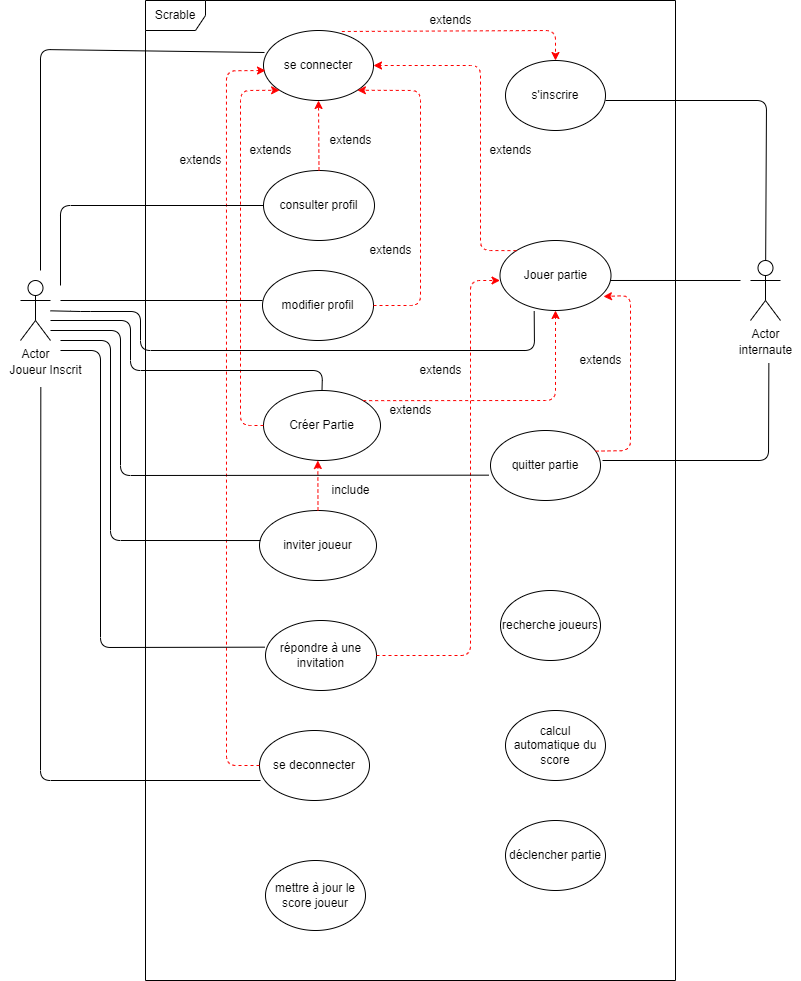

The diagram above was exported from draw.io. Its source (the exported page's mxGraphModel, read from the mxfile embedded in the PNG):
<mxGraphModel dx="1434" dy="802" grid="1" gridSize="10" guides="1" tooltips="1" connect="1" arrows="1" fold="1" page="1" pageScale="1" pageWidth="827" pageHeight="1169" math="0" shadow="0">
  <root>
    <mxCell id="0" />
    <mxCell id="1" parent="0" />
    <mxCell id="9IW9Vwr-duCi3p6Iaf66-1" value="Scrable" style="shape=umlFrame;whiteSpace=wrap;html=1;" parent="1" vertex="1">
      <mxGeometry x="185" y="20" width="530" height="980" as="geometry" />
    </mxCell>
    <mxCell id="9IW9Vwr-duCi3p6Iaf66-2" value="modifier profil" style="ellipse;whiteSpace=wrap;html=1;" parent="1" vertex="1">
      <mxGeometry x="302" y="290" width="111" height="70" as="geometry" />
    </mxCell>
    <mxCell id="9IW9Vwr-duCi3p6Iaf66-3" value="Créer Partie" style="ellipse;whiteSpace=wrap;html=1;" parent="1" vertex="1">
      <mxGeometry x="303" y="410" width="117" height="70" as="geometry" />
    </mxCell>
    <mxCell id="9IW9Vwr-duCi3p6Iaf66-4" value="Jouer partie" style="ellipse;whiteSpace=wrap;html=1;" parent="1" vertex="1">
      <mxGeometry x="539.5" y="260" width="111" height="70" as="geometry" />
    </mxCell>
    <mxCell id="9IW9Vwr-duCi3p6Iaf66-5" value="répondre à une invitation" style="ellipse;whiteSpace=wrap;html=1;" parent="1" vertex="1">
      <mxGeometry x="305" y="640" width="111" height="70" as="geometry" />
    </mxCell>
    <mxCell id="9IW9Vwr-duCi3p6Iaf66-6" value="inviter joueur" style="ellipse;whiteSpace=wrap;html=1;" parent="1" vertex="1">
      <mxGeometry x="299" y="530" width="117" height="70" as="geometry" />
    </mxCell>
    <mxCell id="9IW9Vwr-duCi3p6Iaf66-7" value="quitter partie" style="ellipse;whiteSpace=wrap;html=1;" parent="1" vertex="1">
      <mxGeometry x="530" y="450" width="110" height="70" as="geometry" />
    </mxCell>
    <mxCell id="9IW9Vwr-duCi3p6Iaf66-8" value="calcul automatique du score" style="ellipse;whiteSpace=wrap;html=1;" parent="1" vertex="1">
      <mxGeometry x="545" y="730" width="100" height="70" as="geometry" />
    </mxCell>
    <mxCell id="9IW9Vwr-duCi3p6Iaf66-9" value="déclencher partie" style="ellipse;whiteSpace=wrap;html=1;" parent="1" vertex="1">
      <mxGeometry x="545" y="840" width="100" height="70" as="geometry" />
    </mxCell>
    <mxCell id="9IW9Vwr-duCi3p6Iaf66-10" value="mettre à jour le score joueur" style="ellipse;whiteSpace=wrap;html=1;" parent="1" vertex="1">
      <mxGeometry x="305" y="880" width="100" height="70" as="geometry" />
    </mxCell>
    <mxCell id="9IW9Vwr-duCi3p6Iaf66-11" value="consulter profil" style="ellipse;whiteSpace=wrap;html=1;" parent="1" vertex="1">
      <mxGeometry x="303" y="190" width="111" height="70" as="geometry" />
    </mxCell>
    <mxCell id="9IW9Vwr-duCi3p6Iaf66-12" value="s'inscrire" style="ellipse;whiteSpace=wrap;html=1;" parent="1" vertex="1">
      <mxGeometry x="545" y="80" width="100" height="70" as="geometry" />
    </mxCell>
    <mxCell id="9IW9Vwr-duCi3p6Iaf66-13" value="se connecter" style="ellipse;whiteSpace=wrap;html=1;" parent="1" vertex="1">
      <mxGeometry x="303" y="50" width="110" height="70" as="geometry" />
    </mxCell>
    <mxCell id="9IW9Vwr-duCi3p6Iaf66-14" value="Actor" style="shape=umlActor;verticalLabelPosition=bottom;verticalAlign=top;html=1;" parent="1" vertex="1">
      <mxGeometry x="60" y="300" width="30" height="60" as="geometry" />
    </mxCell>
    <mxCell id="9IW9Vwr-duCi3p6Iaf66-15" value="Joueur Inscrit" style="text;html=1;align=center;verticalAlign=middle;resizable=0;points=[];autosize=1;" parent="1" vertex="1">
      <mxGeometry x="40" y="380" width="90" height="20" as="geometry" />
    </mxCell>
    <mxCell id="9IW9Vwr-duCi3p6Iaf66-16" value="Actor" style="shape=umlActor;verticalLabelPosition=bottom;verticalAlign=top;html=1;" parent="1" vertex="1">
      <mxGeometry x="790" y="280" width="30" height="60" as="geometry" />
    </mxCell>
    <mxCell id="9IW9Vwr-duCi3p6Iaf66-17" value="internaute" style="text;html=1;align=center;verticalAlign=middle;resizable=0;points=[];autosize=1;" parent="1" vertex="1">
      <mxGeometry x="770" y="360" width="70" height="20" as="geometry" />
    </mxCell>
    <mxCell id="9IW9Vwr-duCi3p6Iaf66-18" value="" style="endArrow=none;html=1;" parent="1" target="9IW9Vwr-duCi3p6Iaf66-16" edge="1">
      <mxGeometry width="50" height="50" relative="1" as="geometry">
        <mxPoint x="645" y="120" as="sourcePoint" />
        <mxPoint x="440" y="320" as="targetPoint" />
        <Array as="points">
          <mxPoint x="806" y="120" />
        </Array>
      </mxGeometry>
    </mxCell>
    <mxCell id="9IW9Vwr-duCi3p6Iaf66-19" value="" style="endArrow=none;html=1;" parent="1" source="9IW9Vwr-duCi3p6Iaf66-4" edge="1">
      <mxGeometry width="50" height="50" relative="1" as="geometry">
        <mxPoint x="390" y="370" as="sourcePoint" />
        <mxPoint x="780" y="300" as="targetPoint" />
        <Array as="points">
          <mxPoint x="650" y="300" />
        </Array>
      </mxGeometry>
    </mxCell>
    <mxCell id="9IW9Vwr-duCi3p6Iaf66-20" value="" style="endArrow=none;html=1;entryX=0.548;entryY=1.133;entryDx=0;entryDy=0;entryPerimeter=0;" parent="1" target="9IW9Vwr-duCi3p6Iaf66-17" edge="1">
      <mxGeometry width="50" height="50" relative="1" as="geometry">
        <mxPoint x="642" y="480" as="sourcePoint" />
        <mxPoint x="790" y="310" as="targetPoint" />
        <Array as="points">
          <mxPoint x="808" y="480" />
        </Array>
      </mxGeometry>
    </mxCell>
    <mxCell id="9IW9Vwr-duCi3p6Iaf66-21" value="" style="endArrow=classic;html=1;exitX=0.5;exitY=0;exitDx=0;exitDy=0;entryX=0.5;entryY=1;entryDx=0;entryDy=0;dashed=1;strokeColor=#FF0000;" parent="1" source="9IW9Vwr-duCi3p6Iaf66-11" target="9IW9Vwr-duCi3p6Iaf66-13" edge="1">
      <mxGeometry width="50" height="50" relative="1" as="geometry">
        <mxPoint x="390" y="370" as="sourcePoint" />
        <mxPoint x="440" y="320" as="targetPoint" />
      </mxGeometry>
    </mxCell>
    <mxCell id="9IW9Vwr-duCi3p6Iaf66-22" value="extends" style="text;html=1;align=center;verticalAlign=middle;resizable=0;points=[];autosize=1;" parent="1" vertex="1">
      <mxGeometry x="360" y="150" width="60" height="20" as="geometry" />
    </mxCell>
    <mxCell id="9IW9Vwr-duCi3p6Iaf66-23" value="" style="endArrow=classic;html=1;entryX=1;entryY=1;entryDx=0;entryDy=0;dashed=1;exitX=1;exitY=0.5;exitDx=0;exitDy=0;strokeColor=#FF0000;" parent="1" source="9IW9Vwr-duCi3p6Iaf66-2" target="9IW9Vwr-duCi3p6Iaf66-13" edge="1">
      <mxGeometry width="50" height="50" relative="1" as="geometry">
        <mxPoint x="368.5" y="200" as="sourcePoint" />
        <mxPoint x="368" y="130" as="targetPoint" />
        <Array as="points">
          <mxPoint x="460" y="325" />
          <mxPoint x="460" y="110" />
        </Array>
      </mxGeometry>
    </mxCell>
    <mxCell id="9IW9Vwr-duCi3p6Iaf66-24" value="extends" style="text;html=1;align=center;verticalAlign=middle;resizable=0;points=[];autosize=1;" parent="1" vertex="1">
      <mxGeometry x="400" y="260" width="60" height="20" as="geometry" />
    </mxCell>
    <mxCell id="9IW9Vwr-duCi3p6Iaf66-25" value="" style="endArrow=classic;html=1;entryX=0;entryY=1;entryDx=0;entryDy=0;dashed=1;exitX=0;exitY=0.5;exitDx=0;exitDy=0;strokeColor=#FF0000;" parent="1" source="9IW9Vwr-duCi3p6Iaf66-3" target="9IW9Vwr-duCi3p6Iaf66-13" edge="1">
      <mxGeometry width="50" height="50" relative="1" as="geometry">
        <mxPoint x="222.99999999999795" y="360" as="sourcePoint" />
        <mxPoint x="206.9586860152176" y="144.7055082047723" as="targetPoint" />
        <Array as="points">
          <mxPoint x="280" y="445" />
          <mxPoint x="280" y="110" />
        </Array>
      </mxGeometry>
    </mxCell>
    <mxCell id="9IW9Vwr-duCi3p6Iaf66-26" value="extends" style="text;html=1;align=center;verticalAlign=middle;resizable=0;points=[];autosize=1;" parent="1" vertex="1">
      <mxGeometry x="280" y="160" width="60" height="20" as="geometry" />
    </mxCell>
    <mxCell id="9IW9Vwr-duCi3p6Iaf66-27" value="" style="endArrow=classic;html=1;entryX=0;entryY=1;entryDx=0;entryDy=0;dashed=1;exitX=1;exitY=0.5;exitDx=0;exitDy=0;strokeColor=#FF0000;" parent="1" source="9IW9Vwr-duCi3p6Iaf66-5" edge="1">
      <mxGeometry width="50" height="50" relative="1" as="geometry">
        <mxPoint x="523.4600000000021" y="635.29" as="sourcePoint" />
        <mxPoint x="539.5013139847822" y="299.99550820477225" as="targetPoint" />
        <Array as="points">
          <mxPoint x="510" y="675" />
          <mxPoint x="510" y="300" />
        </Array>
      </mxGeometry>
    </mxCell>
    <mxCell id="9IW9Vwr-duCi3p6Iaf66-28" value="extends" style="text;html=1;align=center;verticalAlign=middle;resizable=0;points=[];autosize=1;" parent="1" vertex="1">
      <mxGeometry x="450" y="380" width="60" height="20" as="geometry" />
    </mxCell>
    <mxCell id="9IW9Vwr-duCi3p6Iaf66-29" value="" style="endArrow=classic;html=1;entryX=0.5;entryY=1;entryDx=0;entryDy=0;dashed=1;exitX=0.5;exitY=0;exitDx=0;exitDy=0;strokeColor=#FF0000;" parent="1" source="9IW9Vwr-duCi3p6Iaf66-6" edge="1">
      <mxGeometry width="50" height="50" relative="1" as="geometry">
        <mxPoint x="357" y="520" as="sourcePoint" />
        <mxPoint x="357.3299999999999" y="480" as="targetPoint" />
      </mxGeometry>
    </mxCell>
    <mxCell id="9IW9Vwr-duCi3p6Iaf66-30" value="include" style="text;html=1;align=center;verticalAlign=middle;resizable=0;points=[];autosize=1;" parent="1" vertex="1">
      <mxGeometry x="365" y="500" width="50" height="20" as="geometry" />
    </mxCell>
    <mxCell id="9IW9Vwr-duCi3p6Iaf66-31" value="se deconnecter" style="ellipse;whiteSpace=wrap;html=1;" parent="1" vertex="1">
      <mxGeometry x="299" y="750" width="110" height="70" as="geometry" />
    </mxCell>
    <mxCell id="9IW9Vwr-duCi3p6Iaf66-32" value="recherche joueurs" style="ellipse;whiteSpace=wrap;html=1;" parent="1" vertex="1">
      <mxGeometry x="540" y="610" width="100" height="70" as="geometry" />
    </mxCell>
    <mxCell id="9IW9Vwr-duCi3p6Iaf66-33" value="" style="endArrow=classic;html=1;entryX=0.5;entryY=1;entryDx=0;entryDy=0;dashed=1;exitX=1;exitY=0;exitDx=0;exitDy=0;strokeColor=#FF0000;" parent="1" source="9IW9Vwr-duCi3p6Iaf66-3" target="9IW9Vwr-duCi3p6Iaf66-4" edge="1">
      <mxGeometry width="50" height="50" relative="1" as="geometry">
        <mxPoint x="420" y="440" as="sourcePoint" />
        <mxPoint x="561.7513139847822" y="322.49550820477225" as="targetPoint" />
        <Array as="points">
          <mxPoint x="595" y="420" />
        </Array>
      </mxGeometry>
    </mxCell>
    <mxCell id="9IW9Vwr-duCi3p6Iaf66-34" value="extends" style="text;html=1;align=center;verticalAlign=middle;resizable=0;points=[];autosize=1;" parent="1" vertex="1">
      <mxGeometry x="420" y="420" width="60" height="20" as="geometry" />
    </mxCell>
    <mxCell id="9IW9Vwr-duCi3p6Iaf66-35" value="" style="endArrow=classic;html=1;entryX=1;entryY=0.5;entryDx=0;entryDy=0;dashed=1;exitX=0;exitY=0;exitDx=0;exitDy=0;strokeColor=#FF0000;" parent="1" source="9IW9Vwr-duCi3p6Iaf66-4" target="9IW9Vwr-duCi3p6Iaf66-13" edge="1">
      <mxGeometry width="50" height="50" relative="1" as="geometry">
        <mxPoint x="422.99999999999795" y="335" as="sourcePoint" />
        <mxPoint x="406.9586860152176" y="119.70550820477229" as="targetPoint" />
        <Array as="points">
          <mxPoint x="520" y="270" />
          <mxPoint x="520" y="85" />
        </Array>
      </mxGeometry>
    </mxCell>
    <mxCell id="9IW9Vwr-duCi3p6Iaf66-36" value="extends" style="text;html=1;align=center;verticalAlign=middle;resizable=0;points=[];autosize=1;" parent="1" vertex="1">
      <mxGeometry x="520" y="160" width="60" height="20" as="geometry" />
    </mxCell>
    <mxCell id="9IW9Vwr-duCi3p6Iaf66-37" value="" style="endArrow=classic;html=1;dashed=1;exitX=0.955;exitY=0.295;exitDx=0;exitDy=0;exitPerimeter=0;entryX=0.932;entryY=0.8;entryDx=0;entryDy=0;entryPerimeter=0;strokeColor=#FF0000;" parent="1" source="9IW9Vwr-duCi3p6Iaf66-7" target="9IW9Vwr-duCi3p6Iaf66-4" edge="1">
      <mxGeometry width="50" height="50" relative="1" as="geometry">
        <mxPoint x="622.999999999998" y="530" as="sourcePoint" />
        <mxPoint x="650" y="315" as="targetPoint" />
        <Array as="points">
          <mxPoint x="670" y="470" />
          <mxPoint x="670" y="315" />
        </Array>
      </mxGeometry>
    </mxCell>
    <mxCell id="9IW9Vwr-duCi3p6Iaf66-38" value="extends" style="text;html=1;align=center;verticalAlign=middle;resizable=0;points=[];autosize=1;" parent="1" vertex="1">
      <mxGeometry x="610" y="370" width="60" height="20" as="geometry" />
    </mxCell>
    <mxCell id="9IW9Vwr-duCi3p6Iaf66-39" value="" style="endArrow=classic;html=1;entryX=0;entryY=1;entryDx=0;entryDy=0;dashed=1;exitX=0;exitY=0.5;exitDx=0;exitDy=0;strokeColor=#FF0000;" parent="1" source="9IW9Vwr-duCi3p6Iaf66-31" edge="1">
      <mxGeometry width="50" height="50" relative="1" as="geometry">
        <mxPoint x="288.960000000002" y="425.29" as="sourcePoint" />
        <mxPoint x="305.0013139847822" y="89.99550820477225" as="targetPoint" />
        <Array as="points">
          <mxPoint x="266" y="785" />
          <mxPoint x="265.96" y="90.28999999999999" />
        </Array>
      </mxGeometry>
    </mxCell>
    <mxCell id="9IW9Vwr-duCi3p6Iaf66-40" value="extends" style="text;html=1;align=center;verticalAlign=middle;resizable=0;points=[];autosize=1;" parent="1" vertex="1">
      <mxGeometry x="210" y="170" width="60" height="20" as="geometry" />
    </mxCell>
    <mxCell id="9IW9Vwr-duCi3p6Iaf66-41" value="" style="endArrow=none;html=1;" parent="1" edge="1">
      <mxGeometry width="50" height="50" relative="1" as="geometry">
        <mxPoint x="80" y="290" as="sourcePoint" />
        <mxPoint x="304" y="72" as="targetPoint" />
        <Array as="points">
          <mxPoint x="80" y="69" />
        </Array>
      </mxGeometry>
    </mxCell>
    <mxCell id="9IW9Vwr-duCi3p6Iaf66-42" value="" style="endArrow=none;html=1;entryX=0;entryY=0.5;entryDx=0;entryDy=0;" parent="1" target="9IW9Vwr-duCi3p6Iaf66-11" edge="1">
      <mxGeometry width="50" height="50" relative="1" as="geometry">
        <mxPoint x="100" y="305" as="sourcePoint" />
        <mxPoint x="150" y="305" as="targetPoint" />
        <Array as="points">
          <mxPoint x="100" y="225" />
        </Array>
      </mxGeometry>
    </mxCell>
    <mxCell id="9IW9Vwr-duCi3p6Iaf66-43" value="" style="endArrow=none;html=1;exitX=0.009;exitY=0.429;exitDx=0;exitDy=0;exitPerimeter=0;" parent="1" source="9IW9Vwr-duCi3p6Iaf66-6" edge="1">
      <mxGeometry width="50" height="50" relative="1" as="geometry">
        <mxPoint x="130" y="625" as="sourcePoint" />
        <mxPoint x="100" y="360" as="targetPoint" />
        <Array as="points">
          <mxPoint x="150" y="560" />
          <mxPoint x="150" y="360" />
        </Array>
      </mxGeometry>
    </mxCell>
    <mxCell id="9IW9Vwr-duCi3p6Iaf66-44" value="" style="endArrow=none;html=1;entryX=0.5;entryY=0;entryDx=0;entryDy=0;" parent="1" target="9IW9Vwr-duCi3p6Iaf66-3" edge="1">
      <mxGeometry width="50" height="50" relative="1" as="geometry">
        <mxPoint x="90" y="340" as="sourcePoint" />
        <mxPoint x="80" y="440" as="targetPoint" />
        <Array as="points">
          <mxPoint x="170" y="340" />
          <mxPoint x="170" y="390" />
          <mxPoint x="362" y="390" />
        </Array>
      </mxGeometry>
    </mxCell>
    <mxCell id="9IW9Vwr-duCi3p6Iaf66-45" value="" style="endArrow=none;html=1;entryX=-0.015;entryY=0.638;entryDx=0;entryDy=0;entryPerimeter=0;" parent="1" target="9IW9Vwr-duCi3p6Iaf66-7" edge="1">
      <mxGeometry width="50" height="50" relative="1" as="geometry">
        <mxPoint x="90" y="350" as="sourcePoint" />
        <mxPoint x="80" y="480" as="targetPoint" />
        <Array as="points">
          <mxPoint x="160" y="350" />
          <mxPoint x="160" y="495" />
        </Array>
      </mxGeometry>
    </mxCell>
    <mxCell id="9IW9Vwr-duCi3p6Iaf66-46" value="" style="endArrow=none;html=1;entryX=0.448;entryY=1.333;entryDx=0;entryDy=0;entryPerimeter=0;" parent="1" target="9IW9Vwr-duCi3p6Iaf66-15" edge="1">
      <mxGeometry width="50" height="50" relative="1" as="geometry">
        <mxPoint x="300" y="800" as="sourcePoint" />
        <mxPoint x="70" y="520" as="targetPoint" />
        <Array as="points">
          <mxPoint x="300" y="800" />
          <mxPoint x="80" y="800" />
        </Array>
      </mxGeometry>
    </mxCell>
    <mxCell id="9IW9Vwr-duCi3p6Iaf66-47" value="" style="endArrow=none;html=1;entryX=0.308;entryY=1.01;entryDx=0;entryDy=0;entryPerimeter=0;rounded=1;" parent="1" source="9IW9Vwr-duCi3p6Iaf66-14" target="9IW9Vwr-duCi3p6Iaf66-4" edge="1">
      <mxGeometry width="50" height="50" relative="1" as="geometry">
        <mxPoint x="120" y="331" as="sourcePoint" />
        <mxPoint x="150" y="320" as="targetPoint" />
        <Array as="points">
          <mxPoint x="120" y="331" />
          <mxPoint x="180" y="331" />
          <mxPoint x="180" y="370" />
          <mxPoint x="574" y="370" />
        </Array>
      </mxGeometry>
    </mxCell>
    <mxCell id="9IW9Vwr-duCi3p6Iaf66-48" value="" style="endArrow=none;html=1;exitX=-0.006;exitY=0.381;exitDx=0;exitDy=0;exitPerimeter=0;" parent="1" source="9IW9Vwr-duCi3p6Iaf66-5" edge="1">
      <mxGeometry width="50" height="50" relative="1" as="geometry">
        <mxPoint x="50" y="600" as="sourcePoint" />
        <mxPoint x="100" y="370" as="targetPoint" />
        <Array as="points">
          <mxPoint x="140" y="667" />
          <mxPoint x="140" y="370" />
        </Array>
      </mxGeometry>
    </mxCell>
    <mxCell id="9IW9Vwr-duCi3p6Iaf66-49" value="" style="endArrow=classic;html=1;entryX=0.5;entryY=0;entryDx=0;entryDy=0;dashed=1;exitX=0.712;exitY=0.014;exitDx=0;exitDy=0;exitPerimeter=0;strokeColor=#FF0000;" parent="1" source="9IW9Vwr-duCi3p6Iaf66-13" target="9IW9Vwr-duCi3p6Iaf66-12" edge="1">
      <mxGeometry width="50" height="50" relative="1" as="geometry">
        <mxPoint x="565.8648128892996" y="280.18256427126335" as="sourcePoint" />
        <mxPoint x="423" y="95" as="targetPoint" />
        <Array as="points">
          <mxPoint x="595" y="50" />
        </Array>
      </mxGeometry>
    </mxCell>
    <mxCell id="9IW9Vwr-duCi3p6Iaf66-50" value="extends" style="text;html=1;align=center;verticalAlign=middle;resizable=0;points=[];autosize=1;" parent="1" vertex="1">
      <mxGeometry x="460" y="30" width="60" height="20" as="geometry" />
    </mxCell>
    <mxCell id="9IW9Vwr-duCi3p6Iaf66-51" value="" style="endArrow=none;html=1;" parent="1" edge="1">
      <mxGeometry width="50" height="50" relative="1" as="geometry">
        <mxPoint x="100" y="320" as="sourcePoint" />
        <mxPoint x="302" y="320" as="targetPoint" />
      </mxGeometry>
    </mxCell>
  </root>
</mxGraphModel>